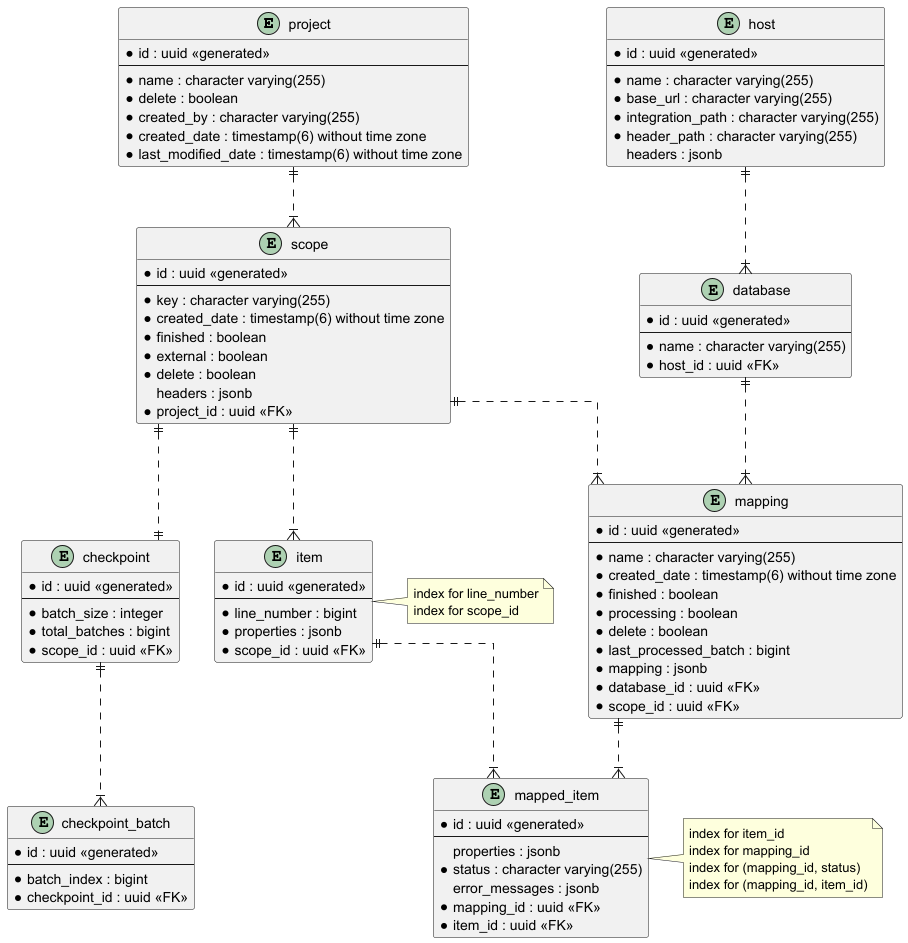

The diagram above was rendered by PlantUML. Its source (embedded in the PNG):
@startuml
skinparam linetype ortho

entity project {
    * id : uuid <<generated>>
    --
    * name : character varying(255)
    * delete : boolean
    * created_by : character varying(255)
    * created_date : timestamp(6) without time zone
    * last_modified_date : timestamp(6) without time zone
}

entity scope {
    * id : uuid <<generated>>
    --
    * key : character varying(255)
    * created_date : timestamp(6) without time zone
    * finished : boolean
    * external : boolean
    * delete : boolean
    headers : jsonb
    * project_id : uuid <<FK>>
}

entity item {
    * id : uuid <<generated>>
    --
    * line_number : bigint
    * properties : jsonb
    * scope_id : uuid <<FK>>
}

entity checkpoint {
    * id : uuid <<generated>>
    --
    * batch_size : integer
    * total_batches : bigint
    * scope_id : uuid <<FK>>
}

entity checkpoint_batch {
    * id : uuid <<generated>>
    --
    * batch_index : bigint
    * checkpoint_id : uuid <<FK>>
}

entity host {
    * id : uuid <<generated>>
    --
    * name : character varying(255)
    * base_url : character varying(255)
    * integration_path : character varying(255)
    * header_path : character varying(255)
    headers : jsonb
}

entity database {
    * id : uuid <<generated>>
    --
    * name : character varying(255)
    * host_id : uuid <<FK>>
}

entity mapping {
    * id : uuid <<generated>>
    --
    * name : character varying(255)
    * created_date : timestamp(6) without time zone
    * finished : boolean
    * processing : boolean
    * delete : boolean
    * last_processed_batch : bigint
    * mapping : jsonb
    * database_id : uuid <<FK>>
    * scope_id : uuid <<FK>>
}

entity mapped_item {
    * id : uuid <<generated>>
    --
    properties : jsonb
    * status : character varying(255)
    error_messages : jsonb
    * mapping_id : uuid <<FK>>
    * item_id : uuid <<FK>>
}

note right of item
index for line_number
index for scope_id
end note

note right of mapped_item
index for item_id
index for mapping_id
index for (mapping_id, status)
index for (mapping_id, item_id)
end note

project ||..|{ scope
scope ||..|{ item

scope ||..|| checkpoint
checkpoint ||..|{ checkpoint_batch

database ||..|{ mapping
host ||..|{ database
scope ||..|{ mapping

item ||..|{ mapped_item
mapping ||..|{ mapped_item

@enduml